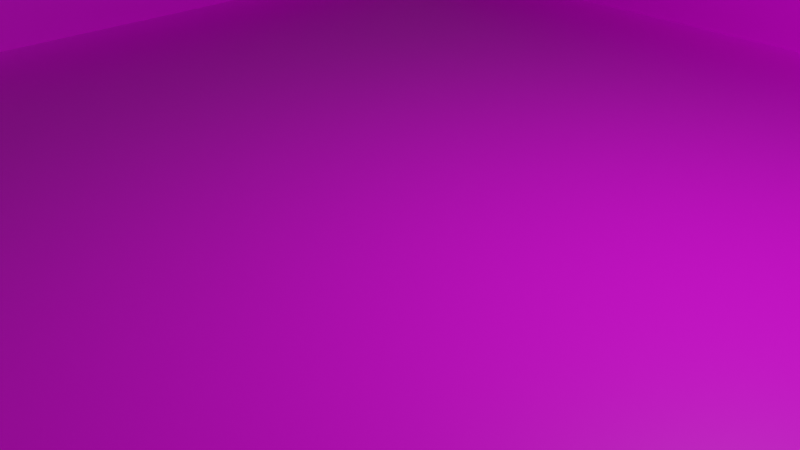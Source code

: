 # Source: pool_final.blend  (saved by Blender 2.83.20; exported with 4.5.12 LTS)
import bpy
from mathutils import Matrix  # noqa: F401  (used for matrix-valued properties, if any)

bpy.ops.wm.read_factory_settings(use_empty=True)
scene = bpy.context.scene
scene.name = 'Scene'

# ---- collections
col_collection = bpy.data.collections.new('Collection'); scene.collection.children.link(col_collection)

# ---- images (referenced by path relative to the original .blend; pixels are not part of the script)
import os
ASSET_DIR = os.environ.get("B2B_ASSET_DIR", "")  # directory of the original .blend (textures are referenced by path, not embedded)
HERE = os.path.dirname(os.path.abspath(__file__))  # packed textures are extracted next to this script under _unpacked/

def load_image(name, relpath, width, height, colorspace="sRGB"):
    """Load a texture the original file referenced (path relative to the .blend, or extracted next to this script)."""
    p = next((c for c in (os.path.join(HERE, relpath), os.path.join(ASSET_DIR, relpath)) if relpath and os.path.exists(c)), "")
    if p:
        img = bpy.data.images.load(p, check_existing=True)
        img.name = name
    else:  # same state as the original file: an image datablock whose file is absent (Cycles renders it pink)
        img = bpy.data.images.new(name, width, height)
        img.source = "FILE"
        img.filepath = "//" + (relpath or name)
    img.colorspace_settings.name = colorspace
    return img
img_pool_png = load_image('pool.png', 'pool.png', 1024, 1024, 'sRGB')

# ---- materials (node trees are filled in below, after node groups)
mat_material = bpy.data.materials.new('Material')
mat_material.alpha_threshold = 0.0
mat_material.use_transparent_shadow = False
mat_material.line_color = (0.0, 0.0, 0.0, 1.0)

# ---- material node trees
mat_material.use_nodes = True; mat_material.node_tree.nodes.clear()
_N = mat_material.node_tree.nodes; _L = mat_material.node_tree.links
n0 = _N.new('ShaderNodeOutputMaterial'); n0.name = 'Material Output'; n0.location = (300, 300)
n1 = _N.new('ShaderNodeBsdfPrincipled'); n1.name = 'Principled BSDF'; n1.location = (10, 300)
n1.distribution = 'GGX'
n1.subsurface_method = 'BURLEY'
n1.inputs[2].default_value = 0.4
n1.inputs[3].default_value = 1.45
n1.inputs[27].default_value = (0.0, 0.0, 0.0, 1.0)
n1.inputs[28].default_value = 1.0
n2 = _N.new('ShaderNodeTexImage'); n2.name = 'Image Texture'; n2.location = (-280, 280)
n2.image = img_pool_png
_L.new(n1.outputs[0], n0.inputs[0])
_L.new(n2.outputs[0], n1.inputs[0])
n0.is_active_output = True

# ---- world
world_world = bpy.data.worlds.new('World'); scene.world = world_world
world_world.use_nodes = True; world_world.node_tree.nodes.clear()
_N = world_world.node_tree.nodes; _L = world_world.node_tree.links
n0 = _N.new('ShaderNodeOutputWorld'); n0.name = 'World Output'; n0.location = (300, 300)
n1 = _N.new('ShaderNodeBackground'); n1.name = 'Background'; n1.location = (10, 300)
n1.inputs[0].default_value = (0.05088, 0.05088, 0.05088, 1.0)
_L.new(n1.outputs[0], n0.inputs[0])
n0.is_active_output = True
world_world.color = (0.05088, 0.05088, 0.05088)
world_world.use_sun_shadow = False
world_world.sun_shadow_jitter_overblur = 0.0

# ---- cameras
cam_camera = bpy.data.cameras.new('Camera')
cam_camera.clip_end = 100.0
cam_camera.ortho_scale = 7.314

# ---- lights
light_light = bpy.data.lights.new('Light', 'POINT')
light_light.transmission_factor = 0.0
light_light.energy = 1000.0
light_light.shadow_soft_size = 0.1
light_light.shadow_maximum_resolution = 0.006
light_light.use_absolute_resolution = True

# ---- meshes
me_cube = bpy.data.meshes.new('Cube')
me_cube.from_pydata([(1.0, 1.0, 1.0), (1.0, 1.0, -1.0), (1.0, -1.0, 1.0), (1.0, -1.0, -1.0), (-1.0, 1.0, 1.0), (-1.0, 1.0, -1.0), (-1.0, -1.0, 1.0), (-1.0, -1.0, -1.0), (-1.25, -1.25, 1.0), (1.0, -1.0, 1.0), (1.25, -1.25, 1.0), (1.25, 1.25, 1.0), (-1.25, 1.25, 1.0)], [(2, 9)], [(3, 2, 6, 7), (7, 6, 4, 5), (5, 1, 3, 7), (1, 0, 2, 3), (5, 4, 0, 1), (4, 12, 11, 0), (2, 10, 8, 6), (4, 6, 8, 12), (0, 11, 10, 2)])
_uv = me_cube.uv_layers.new(name='UVMap')
_uv.uv.foreach_set('vector', [0.2046, 0.2144, 0.2046, 0.157, 0.7779, 0.157, 0.7779, 0.2144, 0.7779, 0.2144, 0.8352, 0.2144, 0.8352, 0.7877, 0.7779, 0.7877, 0.7779, 0.7877, 0.2046, 0.7877, 0.2046, 0.2144, 0.7779, 0.2144, 0.2046, 0.7877, 0.1473, 0.7877, 0.1473, 0.2144, 0.2046, 0.2144, 0.7779, 0.7877, 0.7779, 0.845, 0.2046, 0.845, 0.2046, 0.7877, 0.1101, 0.8899, 0.01294, 0.9871, 0.01294, 0.01496, 0.1101, 0.1122, 0.8878, 0.1122, 0.985, 0.01496, 0.985, 0.9871, 0.8878, 0.8899, 0.1101, 0.8899, 0.8878, 0.8899, 0.985, 0.9871, 0.01294, 0.9871, 0.1101, 0.1122, 0.01294, 0.01496, 0.985, 0.01496, 0.8878, 0.1122])
me_cube.materials.append(mat_material)
me_cube.use_remesh_preserve_volume = False
me_cube.use_remesh_preserve_attributes = False
me_cube.use_mirror_vertex_groups = False
me_cube.update()

# ---- objects
ob_cube = bpy.data.objects.new('Cube', me_cube)
ob_light = bpy.data.objects.new('Light', light_light)
ob_camera = bpy.data.objects.new('Camera', cam_camera)

# ---- transforms, parenting, visibility, modifiers, constraints
ob_cube.location = (0.0, 0.0, 0.5)
ob_cube.scale = (8.0, 8.0, 0.5)
ob_cube.lock_rotations_4d = False
ob_cube.empty_display_type = 'ARROWS'
ob_cube.lineart.crease_threshold = 0.0
ob_light.location = (4.076, 1.005, 5.904)
ob_light.rotation_euler = (0.6503, 0.05522, 1.866)
ob_light.lock_rotations_4d = False
ob_light.empty_display_type = 'ARROWS'
ob_light.color = (0.0, 0.0, 0.0, 0.0)
ob_light.lineart.crease_threshold = 0.0
ob_camera.location = (7.359, -6.926, 4.958)
ob_camera.rotation_euler = (1.109, 0.0, 0.8149)
ob_camera.lock_rotations_4d = False
ob_camera.empty_display_type = 'ARROWS'
ob_camera.color = (0.0, 0.0, 0.0, 0.0)
ob_camera.display_type = 'WIRE'
ob_camera.lineart.crease_threshold = 0.0

# ---- collection membership
col_collection.objects.link(ob_cube)
col_collection.objects.link(ob_light)
col_collection.objects.link(ob_camera)

# ---- scene / render settings (as saved in the file)
scene.camera = ob_camera
scene.frame_start = 1; scene.frame_end = 250; scene.frame_set(1)
scene.render.engine = 'BLENDER_EEVEE_NEXT'
scene.cycles.use_denoising = False
scene.cycles.samples = 128
scene.cycles.sampling_pattern = 'TABULATED_SOBOL'
scene.cycles.use_adaptive_sampling = False
scene.cycles.use_light_tree = False
scene.view_settings.view_transform = 'Filmic'
bpy.context.view_layer.update()
